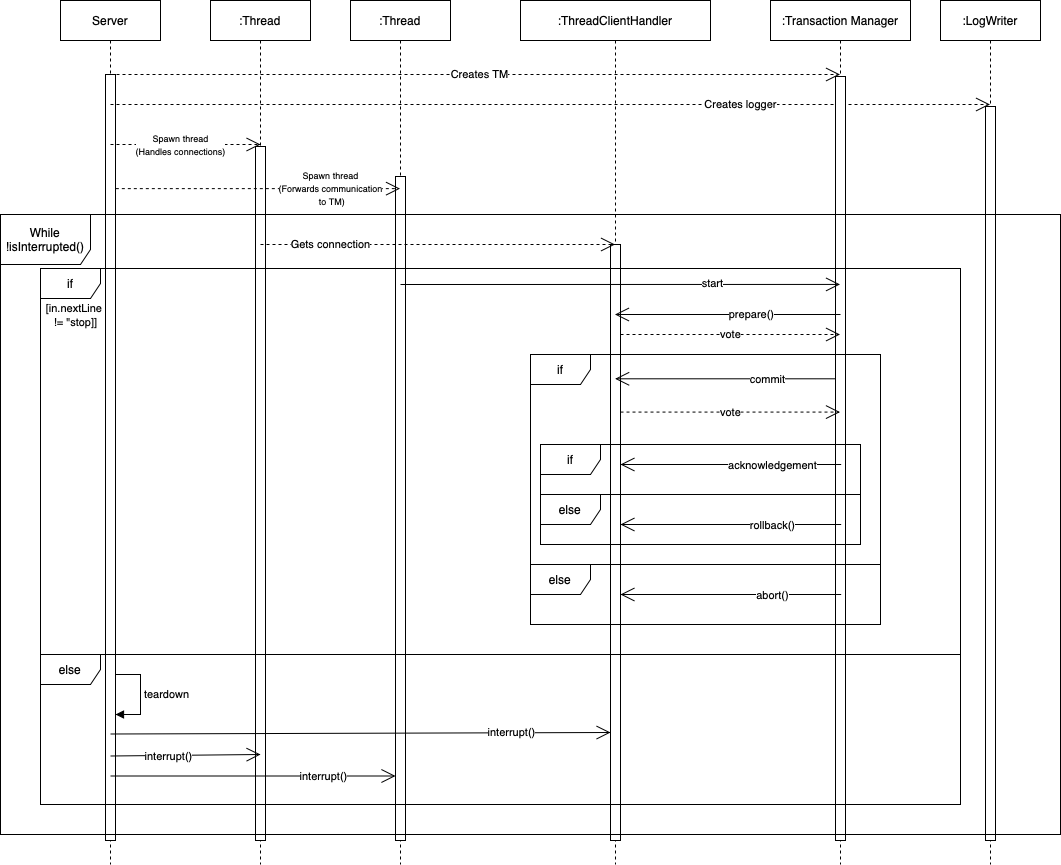

The diagram above was exported from draw.io. Its source (the exported page's mxGraphModel, read from the mxfile embedded in the PNG):
<mxGraphModel dx="1186" dy="764" grid="1" gridSize="10" guides="1" tooltips="1" connect="1" arrows="1" fold="1" page="1" pageScale="1" pageWidth="1169" pageHeight="827" math="0" shadow="0">
  <root>
    <mxCell id="0" />
    <mxCell id="1" parent="0" />
    <mxCell id="YoRjjukCvqFj8TUDaogM-1" value="Server" style="shape=umlLifeline;perimeter=lifelinePerimeter;whiteSpace=wrap;html=1;container=1;collapsible=0;recursiveResize=0;outlineConnect=0;" parent="1" vertex="1">
      <mxGeometry x="80" y="46" width="100" height="864" as="geometry" />
    </mxCell>
    <mxCell id="YoRjjukCvqFj8TUDaogM-13" value="" style="html=1;points=[];perimeter=orthogonalPerimeter;" parent="YoRjjukCvqFj8TUDaogM-1" vertex="1">
      <mxGeometry x="45" y="74" width="10" height="766" as="geometry" />
    </mxCell>
    <mxCell id="YoRjjukCvqFj8TUDaogM-6" value=":ThreadClientHandler" style="shape=umlLifeline;perimeter=lifelinePerimeter;whiteSpace=wrap;html=1;container=1;collapsible=0;recursiveResize=0;outlineConnect=0;" parent="1" vertex="1">
      <mxGeometry x="540" y="46" width="190" height="864" as="geometry" />
    </mxCell>
    <mxCell id="YoRjjukCvqFj8TUDaogM-23" value="" style="html=1;points=[];perimeter=orthogonalPerimeter;" parent="YoRjjukCvqFj8TUDaogM-6" vertex="1">
      <mxGeometry x="90" y="244" width="10" height="596" as="geometry" />
    </mxCell>
    <mxCell id="YoRjjukCvqFj8TUDaogM-8" value=":LogWriter" style="shape=umlLifeline;perimeter=lifelinePerimeter;whiteSpace=wrap;html=1;container=1;collapsible=0;recursiveResize=0;outlineConnect=0;" parent="1" vertex="1">
      <mxGeometry x="960" y="46" width="100" height="864" as="geometry" />
    </mxCell>
    <mxCell id="YoRjjukCvqFj8TUDaogM-16" value="" style="html=1;points=[];perimeter=orthogonalPerimeter;" parent="YoRjjukCvqFj8TUDaogM-8" vertex="1">
      <mxGeometry x="45" y="106" width="10" height="734" as="geometry" />
    </mxCell>
    <mxCell id="YoRjjukCvqFj8TUDaogM-10" value=":Thread" style="shape=umlLifeline;perimeter=lifelinePerimeter;whiteSpace=wrap;html=1;container=1;collapsible=0;recursiveResize=0;outlineConnect=0;" parent="1" vertex="1">
      <mxGeometry x="370" y="46" width="100" height="864" as="geometry" />
    </mxCell>
    <mxCell id="YoRjjukCvqFj8TUDaogM-20" value="" style="html=1;points=[];perimeter=orthogonalPerimeter;" parent="YoRjjukCvqFj8TUDaogM-10" vertex="1">
      <mxGeometry x="45" y="176" width="10" height="664" as="geometry" />
    </mxCell>
    <mxCell id="YoRjjukCvqFj8TUDaogM-11" value=":Thread" style="shape=umlLifeline;perimeter=lifelinePerimeter;whiteSpace=wrap;html=1;container=1;collapsible=0;recursiveResize=0;outlineConnect=0;" parent="1" vertex="1">
      <mxGeometry x="230" y="46" width="100" height="864" as="geometry" />
    </mxCell>
    <mxCell id="YoRjjukCvqFj8TUDaogM-18" value="" style="html=1;points=[];perimeter=orthogonalPerimeter;" parent="YoRjjukCvqFj8TUDaogM-11" vertex="1">
      <mxGeometry x="45" y="146" width="10" height="694" as="geometry" />
    </mxCell>
    <mxCell id="YoRjjukCvqFj8TUDaogM-12" value="Creates TM" style="endArrow=open;endSize=12;dashed=1;html=1;" parent="1" target="YoRjjukCvqFj8TUDaogM-5" edge="1">
      <mxGeometry x="0.0121" width="160" relative="1" as="geometry">
        <mxPoint x="130" y="120" as="sourcePoint" />
        <mxPoint x="290" y="120" as="targetPoint" />
        <Array as="points" />
        <mxPoint as="offset" />
      </mxGeometry>
    </mxCell>
    <mxCell id="YoRjjukCvqFj8TUDaogM-15" value="Creates logger" style="endArrow=open;endSize=12;dashed=1;html=1;" parent="1" target="YoRjjukCvqFj8TUDaogM-8" edge="1">
      <mxGeometry x="0.4326" width="160" relative="1" as="geometry">
        <mxPoint x="130" y="150" as="sourcePoint" />
        <mxPoint x="584.5" y="150" as="targetPoint" />
        <Array as="points" />
        <mxPoint as="offset" />
      </mxGeometry>
    </mxCell>
    <mxCell id="YoRjjukCvqFj8TUDaogM-17" value="&lt;font style=&quot;font-size: 9px&quot;&gt;Spawn thread&lt;br&gt;(Handles connections)&lt;/font&gt;" style="endArrow=open;endSize=12;dashed=1;html=1;" parent="1" edge="1">
      <mxGeometry x="-0.0667" width="160" relative="1" as="geometry">
        <mxPoint x="130" y="190" as="sourcePoint" />
        <mxPoint x="280" y="190" as="targetPoint" />
        <Array as="points" />
        <mxPoint as="offset" />
      </mxGeometry>
    </mxCell>
    <mxCell id="YoRjjukCvqFj8TUDaogM-19" value="&lt;font style=&quot;font-size: 9px&quot;&gt;Spawn thread&lt;br&gt;(Forwards communication&lt;br&gt;&amp;nbsp;to TM)&lt;/font&gt;" style="endArrow=open;endSize=12;dashed=1;html=1;exitX=1.033;exitY=0.149;exitDx=0;exitDy=0;exitPerimeter=0;" parent="1" source="YoRjjukCvqFj8TUDaogM-13" target="YoRjjukCvqFj8TUDaogM-10" edge="1">
      <mxGeometry x="0.5109" width="160" relative="1" as="geometry">
        <mxPoint x="140" y="261" as="sourcePoint" />
        <mxPoint x="290" y="261" as="targetPoint" />
        <Array as="points" />
        <mxPoint as="offset" />
      </mxGeometry>
    </mxCell>
    <mxCell id="YoRjjukCvqFj8TUDaogM-5" value=":Transaction Manager" style="shape=umlLifeline;perimeter=lifelinePerimeter;whiteSpace=wrap;html=1;container=1;collapsible=0;recursiveResize=0;outlineConnect=0;" parent="1" vertex="1">
      <mxGeometry x="790" y="46" width="140" height="864" as="geometry" />
    </mxCell>
    <mxCell id="YoRjjukCvqFj8TUDaogM-14" value="" style="html=1;points=[];perimeter=orthogonalPerimeter;" parent="YoRjjukCvqFj8TUDaogM-5" vertex="1">
      <mxGeometry x="65" y="76" width="10" height="764" as="geometry" />
    </mxCell>
    <mxCell id="YoRjjukCvqFj8TUDaogM-22" value="Gets connection" style="endArrow=open;endSize=12;dashed=1;html=1;" parent="1" target="YoRjjukCvqFj8TUDaogM-6" edge="1">
      <mxGeometry x="-0.6051" width="160" relative="1" as="geometry">
        <mxPoint x="280" y="290" as="sourcePoint" />
        <mxPoint x="440" y="290" as="targetPoint" />
        <mxPoint as="offset" />
      </mxGeometry>
    </mxCell>
    <mxCell id="YoRjjukCvqFj8TUDaogM-26" value="vote" style="endArrow=open;endSize=12;dashed=1;html=1;" parent="1" target="YoRjjukCvqFj8TUDaogM-5" edge="1">
      <mxGeometry width="160" relative="1" as="geometry">
        <mxPoint x="640" y="380" as="sourcePoint" />
        <mxPoint x="800" y="380" as="targetPoint" />
      </mxGeometry>
    </mxCell>
    <mxCell id="YoRjjukCvqFj8TUDaogM-29" value="" style="endArrow=open;endFill=1;endSize=12;html=1;exitX=0.033;exitY=0.45;exitDx=0;exitDy=0;exitPerimeter=0;" parent="1" edge="1">
      <mxGeometry width="160" relative="1" as="geometry">
        <mxPoint x="855.3300000000002" y="424.3000000000002" as="sourcePoint" />
        <mxPoint x="634.6666666666665" y="424.3000000000002" as="targetPoint" />
      </mxGeometry>
    </mxCell>
    <mxCell id="YoRjjukCvqFj8TUDaogM-37" value="commit" style="edgeLabel;html=1;align=center;verticalAlign=middle;resizable=0;points=[];" parent="YoRjjukCvqFj8TUDaogM-29" vertex="1" connectable="0">
      <mxGeometry x="-0.3731" relative="1" as="geometry">
        <mxPoint as="offset" />
      </mxGeometry>
    </mxCell>
    <mxCell id="YoRjjukCvqFj8TUDaogM-38" value="vote" style="endArrow=open;endSize=12;dashed=1;html=1;" parent="1" edge="1">
      <mxGeometry width="160" relative="1" as="geometry">
        <mxPoint x="640" y="457.57999999999987" as="sourcePoint" />
        <mxPoint x="859.5" y="457.57999999999987" as="targetPoint" />
      </mxGeometry>
    </mxCell>
    <mxCell id="YoRjjukCvqFj8TUDaogM-42" value="" style="endArrow=open;endFill=1;endSize=12;html=1;exitX=0.033;exitY=0.45;exitDx=0;exitDy=0;exitPerimeter=0;" parent="1" edge="1">
      <mxGeometry width="160" relative="1" as="geometry">
        <mxPoint x="860.6600000000002" y="510.00000000000017" as="sourcePoint" />
        <mxPoint x="639.9966666666666" y="510.00000000000017" as="targetPoint" />
      </mxGeometry>
    </mxCell>
    <mxCell id="YoRjjukCvqFj8TUDaogM-43" value="acknowledgement" style="edgeLabel;html=1;align=center;verticalAlign=middle;resizable=0;points=[];" parent="YoRjjukCvqFj8TUDaogM-42" vertex="1" connectable="0">
      <mxGeometry x="-0.3731" relative="1" as="geometry">
        <mxPoint as="offset" />
      </mxGeometry>
    </mxCell>
    <mxCell id="YoRjjukCvqFj8TUDaogM-47" value="" style="endArrow=open;endFill=1;endSize=12;html=1;exitX=0.033;exitY=0.45;exitDx=0;exitDy=0;exitPerimeter=0;" parent="1" edge="1">
      <mxGeometry width="160" relative="1" as="geometry">
        <mxPoint x="860.6600000000003" y="570.0000000000002" as="sourcePoint" />
        <mxPoint x="639.9966666666664" y="570.0000000000002" as="targetPoint" />
      </mxGeometry>
    </mxCell>
    <mxCell id="YoRjjukCvqFj8TUDaogM-48" value="rollback()" style="edgeLabel;html=1;align=center;verticalAlign=middle;resizable=0;points=[];" parent="YoRjjukCvqFj8TUDaogM-47" vertex="1" connectable="0">
      <mxGeometry x="-0.3731" relative="1" as="geometry">
        <mxPoint as="offset" />
      </mxGeometry>
    </mxCell>
    <mxCell id="YoRjjukCvqFj8TUDaogM-30" value="" style="endArrow=open;endFill=1;endSize=12;html=1;" parent="1" edge="1">
      <mxGeometry width="160" relative="1" as="geometry">
        <mxPoint x="420" y="330" as="sourcePoint" />
        <mxPoint x="859.5" y="329.92999999999995" as="targetPoint" />
      </mxGeometry>
    </mxCell>
    <mxCell id="YoRjjukCvqFj8TUDaogM-31" value="start" style="edgeLabel;html=1;align=center;verticalAlign=middle;resizable=0;points=[];" parent="YoRjjukCvqFj8TUDaogM-30" vertex="1" connectable="0">
      <mxGeometry x="0.4217" y="1" relative="1" as="geometry">
        <mxPoint as="offset" />
      </mxGeometry>
    </mxCell>
    <mxCell id="YoRjjukCvqFj8TUDaogM-51" value="" style="endArrow=open;endFill=1;endSize=12;html=1;exitX=0.033;exitY=0.45;exitDx=0;exitDy=0;exitPerimeter=0;" parent="1" edge="1">
      <mxGeometry width="160" relative="1" as="geometry">
        <mxPoint x="860.6600000000003" y="640.0000000000002" as="sourcePoint" />
        <mxPoint x="639.9966666666664" y="640.0000000000002" as="targetPoint" />
      </mxGeometry>
    </mxCell>
    <mxCell id="YoRjjukCvqFj8TUDaogM-52" value="abort()" style="edgeLabel;html=1;align=center;verticalAlign=middle;resizable=0;points=[];" parent="YoRjjukCvqFj8TUDaogM-51" vertex="1" connectable="0">
      <mxGeometry x="-0.3731" relative="1" as="geometry">
        <mxPoint as="offset" />
      </mxGeometry>
    </mxCell>
    <mxCell id="YoRjjukCvqFj8TUDaogM-33" value="" style="endArrow=open;endFill=1;endSize=12;html=1;" parent="1" target="YoRjjukCvqFj8TUDaogM-6" edge="1">
      <mxGeometry width="160" relative="1" as="geometry">
        <mxPoint x="860" y="360" as="sourcePoint" />
        <mxPoint x="830" y="340" as="targetPoint" />
      </mxGeometry>
    </mxCell>
    <mxCell id="YoRjjukCvqFj8TUDaogM-34" value="prepare()" style="edgeLabel;html=1;align=center;verticalAlign=middle;resizable=0;points=[];" parent="YoRjjukCvqFj8TUDaogM-33" vertex="1" connectable="0">
      <mxGeometry x="-0.2039" y="-1" relative="1" as="geometry">
        <mxPoint as="offset" />
      </mxGeometry>
    </mxCell>
    <mxCell id="YoRjjukCvqFj8TUDaogM-58" value="&lt;font style=&quot;font-size: 11px&quot;&gt;[in.nextLine &lt;br&gt;!= &quot;stop]]&lt;/font&gt;" style="text;html=1;align=center;verticalAlign=middle;resizable=0;points=[];autosize=1;" parent="1" vertex="1">
      <mxGeometry x="60" y="340" width="70" height="40" as="geometry" />
    </mxCell>
    <mxCell id="YoRjjukCvqFj8TUDaogM-60" value="teardown" style="edgeStyle=orthogonalEdgeStyle;html=1;align=left;spacingLeft=2;endArrow=block;rounded=0;" parent="1" edge="1">
      <mxGeometry relative="1" as="geometry">
        <mxPoint x="135" y="720" as="sourcePoint" />
        <Array as="points">
          <mxPoint x="160" y="720" />
          <mxPoint x="160" y="760" />
        </Array>
        <mxPoint x="135" y="760" as="targetPoint" />
      </mxGeometry>
    </mxCell>
    <mxCell id="YoRjjukCvqFj8TUDaogM-66" value="" style="endArrow=open;endFill=1;endSize=12;html=1;" parent="1" edge="1">
      <mxGeometry width="160" relative="1" as="geometry">
        <mxPoint x="130" y="779.5" as="sourcePoint" />
        <mxPoint x="630" y="778" as="targetPoint" />
      </mxGeometry>
    </mxCell>
    <mxCell id="YoRjjukCvqFj8TUDaogM-71" value="interrupt()" style="edgeLabel;html=1;align=center;verticalAlign=middle;resizable=0;points=[];" parent="YoRjjukCvqFj8TUDaogM-66" vertex="1" connectable="0">
      <mxGeometry x="0.604" y="1" relative="1" as="geometry">
        <mxPoint as="offset" />
      </mxGeometry>
    </mxCell>
    <mxCell id="YoRjjukCvqFj8TUDaogM-67" value="" style="endArrow=open;endFill=1;endSize=12;html=1;" parent="1" edge="1">
      <mxGeometry width="160" relative="1" as="geometry">
        <mxPoint x="130" y="801.5" as="sourcePoint" />
        <mxPoint x="280" y="800" as="targetPoint" />
      </mxGeometry>
    </mxCell>
    <mxCell id="YoRjjukCvqFj8TUDaogM-69" value="interrupt()" style="edgeLabel;html=1;align=center;verticalAlign=middle;resizable=0;points=[];" parent="YoRjjukCvqFj8TUDaogM-67" vertex="1" connectable="0">
      <mxGeometry x="-0.2401" y="-1" relative="1" as="geometry">
        <mxPoint as="offset" />
      </mxGeometry>
    </mxCell>
    <mxCell id="YoRjjukCvqFj8TUDaogM-68" value="" style="endArrow=open;endFill=1;endSize=12;html=1;" parent="1" target="YoRjjukCvqFj8TUDaogM-20" edge="1">
      <mxGeometry width="160" relative="1" as="geometry">
        <mxPoint x="130" y="821.5" as="sourcePoint" />
        <mxPoint x="280" y="820" as="targetPoint" />
      </mxGeometry>
    </mxCell>
    <mxCell id="YoRjjukCvqFj8TUDaogM-70" value="interrupt()" style="edgeLabel;html=1;align=center;verticalAlign=middle;resizable=0;points=[];" parent="YoRjjukCvqFj8TUDaogM-68" vertex="1" connectable="0">
      <mxGeometry x="0.4877" y="1" relative="1" as="geometry">
        <mxPoint y="1" as="offset" />
      </mxGeometry>
    </mxCell>
    <mxCell id="YoRjjukCvqFj8TUDaogM-46" value="else" style="shape=umlFrame;whiteSpace=wrap;html=1;" parent="1" vertex="1">
      <mxGeometry x="560" y="540" width="320" height="50" as="geometry" />
    </mxCell>
    <mxCell id="YoRjjukCvqFj8TUDaogM-39" value="if" style="shape=umlFrame;whiteSpace=wrap;html=1;" parent="1" vertex="1">
      <mxGeometry x="560" y="490" width="320" height="50" as="geometry" />
    </mxCell>
    <mxCell id="YoRjjukCvqFj8TUDaogM-35" value="if" style="shape=umlFrame;whiteSpace=wrap;html=1;" parent="1" vertex="1">
      <mxGeometry x="550" y="400" width="350" height="210" as="geometry" />
    </mxCell>
    <mxCell id="YoRjjukCvqFj8TUDaogM-50" value="else" style="shape=umlFrame;whiteSpace=wrap;html=1;" parent="1" vertex="1">
      <mxGeometry x="550" y="610" width="350" height="60" as="geometry" />
    </mxCell>
    <mxCell id="YoRjjukCvqFj8TUDaogM-55" value="if" style="shape=umlFrame;whiteSpace=wrap;html=1;" parent="1" vertex="1">
      <mxGeometry x="60" y="314" width="920" height="386" as="geometry" />
    </mxCell>
    <mxCell id="YoRjjukCvqFj8TUDaogM-57" value="else" style="shape=umlFrame;whiteSpace=wrap;html=1;" parent="1" vertex="1">
      <mxGeometry x="60" y="700" width="920" height="150" as="geometry" />
    </mxCell>
    <mxCell id="YoRjjukCvqFj8TUDaogM-21" value="While !isInterrupted()" style="shape=umlFrame;whiteSpace=wrap;html=1;width=90;height=50;" parent="1" vertex="1">
      <mxGeometry x="20" y="260" width="1060" height="620" as="geometry" />
    </mxCell>
  </root>
</mxGraphModel>